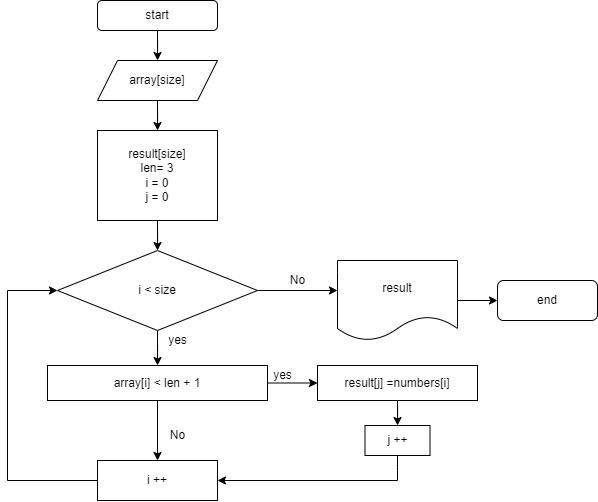

The diagram above was exported from draw.io. Its source (the exported page's mxGraphModel, read from the mxfile embedded in the PNG):
<mxGraphModel dx="981" dy="570" grid="1" gridSize="10" guides="1" tooltips="1" connect="1" arrows="1" fold="1" page="1" pageScale="1" pageWidth="827" pageHeight="1169" math="0" shadow="0">
  <root>
    <mxCell id="0" />
    <mxCell id="1" parent="0" />
    <mxCell id="FJ5u-CsJ3fLgf-eUklwK-4" value="" style="edgeStyle=orthogonalEdgeStyle;rounded=0;orthogonalLoop=1;jettySize=auto;html=1;" parent="1" source="FJ5u-CsJ3fLgf-eUklwK-1" target="FJ5u-CsJ3fLgf-eUklwK-3" edge="1">
      <mxGeometry relative="1" as="geometry" />
    </mxCell>
    <mxCell id="FJ5u-CsJ3fLgf-eUklwK-1" value="start" style="rounded=1;whiteSpace=wrap;html=1;" parent="1" vertex="1">
      <mxGeometry x="300" y="160" width="120" height="30" as="geometry" />
    </mxCell>
    <mxCell id="FJ5u-CsJ3fLgf-eUklwK-6" value="" style="edgeStyle=orthogonalEdgeStyle;rounded=0;orthogonalLoop=1;jettySize=auto;html=1;" parent="1" source="FJ5u-CsJ3fLgf-eUklwK-3" target="FJ5u-CsJ3fLgf-eUklwK-5" edge="1">
      <mxGeometry relative="1" as="geometry" />
    </mxCell>
    <mxCell id="FJ5u-CsJ3fLgf-eUklwK-3" value="array[size]" style="shape=parallelogram;perimeter=parallelogramPerimeter;whiteSpace=wrap;html=1;fixedSize=1;" parent="1" vertex="1">
      <mxGeometry x="300" y="220" width="120" height="40" as="geometry" />
    </mxCell>
    <mxCell id="FJ5u-CsJ3fLgf-eUklwK-8" value="" style="edgeStyle=orthogonalEdgeStyle;rounded=0;orthogonalLoop=1;jettySize=auto;html=1;" parent="1" source="FJ5u-CsJ3fLgf-eUklwK-5" edge="1">
      <mxGeometry relative="1" as="geometry">
        <mxPoint x="360" y="410" as="targetPoint" />
      </mxGeometry>
    </mxCell>
    <mxCell id="FJ5u-CsJ3fLgf-eUklwK-5" value="result[size]&lt;br&gt;len= 3&lt;br&gt;i = 0&lt;br&gt;j = 0" style="rounded=0;whiteSpace=wrap;html=1;" parent="1" vertex="1">
      <mxGeometry x="300" y="290" width="120" height="90" as="geometry" />
    </mxCell>
    <mxCell id="FJ5u-CsJ3fLgf-eUklwK-11" value="" style="edgeStyle=orthogonalEdgeStyle;rounded=0;orthogonalLoop=1;jettySize=auto;html=1;" parent="1" source="FJ5u-CsJ3fLgf-eUklwK-9" target="FJ5u-CsJ3fLgf-eUklwK-10" edge="1">
      <mxGeometry relative="1" as="geometry" />
    </mxCell>
    <mxCell id="FJ5u-CsJ3fLgf-eUklwK-18" value="" style="edgeStyle=orthogonalEdgeStyle;rounded=0;orthogonalLoop=1;jettySize=auto;html=1;" parent="1" source="FJ5u-CsJ3fLgf-eUklwK-9" edge="1">
      <mxGeometry relative="1" as="geometry">
        <mxPoint x="540" y="450" as="targetPoint" />
      </mxGeometry>
    </mxCell>
    <mxCell id="FJ5u-CsJ3fLgf-eUklwK-9" value="i &amp;lt; size" style="rhombus;whiteSpace=wrap;html=1;" parent="1" vertex="1">
      <mxGeometry x="260" y="410" width="200" height="80" as="geometry" />
    </mxCell>
    <mxCell id="FJ5u-CsJ3fLgf-eUklwK-16" value="" style="edgeStyle=orthogonalEdgeStyle;rounded=0;orthogonalLoop=1;jettySize=auto;html=1;" parent="1" source="FJ5u-CsJ3fLgf-eUklwK-10" target="FJ5u-CsJ3fLgf-eUklwK-13" edge="1">
      <mxGeometry relative="1" as="geometry" />
    </mxCell>
    <mxCell id="FJ5u-CsJ3fLgf-eUklwK-26" value="" style="edgeStyle=orthogonalEdgeStyle;rounded=0;orthogonalLoop=1;jettySize=auto;html=1;" parent="1" source="FJ5u-CsJ3fLgf-eUklwK-10" target="FJ5u-CsJ3fLgf-eUklwK-25" edge="1">
      <mxGeometry relative="1" as="geometry" />
    </mxCell>
    <mxCell id="FJ5u-CsJ3fLgf-eUklwK-10" value="array[i] &amp;lt; len + 1" style="rounded=0;whiteSpace=wrap;html=1;" parent="1" vertex="1">
      <mxGeometry x="250" y="525" width="220" height="35" as="geometry" />
    </mxCell>
    <mxCell id="FJ5u-CsJ3fLgf-eUklwK-12" value="yes" style="text;html=1;align=center;verticalAlign=middle;resizable=0;points=[];autosize=1;strokeColor=none;fillColor=none;" parent="1" vertex="1">
      <mxGeometry x="365" y="490" width="30" height="20" as="geometry" />
    </mxCell>
    <mxCell id="FJ5u-CsJ3fLgf-eUklwK-13" value="i ++" style="rounded=0;whiteSpace=wrap;html=1;" parent="1" vertex="1">
      <mxGeometry x="300" y="620" width="120" height="40" as="geometry" />
    </mxCell>
    <mxCell id="FJ5u-CsJ3fLgf-eUklwK-19" value="No" style="text;html=1;align=center;verticalAlign=middle;resizable=0;points=[];autosize=1;strokeColor=none;fillColor=none;" parent="1" vertex="1">
      <mxGeometry x="485" y="430" width="30" height="20" as="geometry" />
    </mxCell>
    <mxCell id="5N9c3SasBJG17vf4PPS7-7" value="" style="edgeStyle=orthogonalEdgeStyle;rounded=0;orthogonalLoop=1;jettySize=auto;html=1;" edge="1" parent="1" source="FJ5u-CsJ3fLgf-eUklwK-20" target="FJ5u-CsJ3fLgf-eUklwK-21">
      <mxGeometry relative="1" as="geometry" />
    </mxCell>
    <mxCell id="FJ5u-CsJ3fLgf-eUklwK-20" value="result" style="shape=document;whiteSpace=wrap;html=1;boundedLbl=1;" parent="1" vertex="1">
      <mxGeometry x="540" y="420" width="120" height="80" as="geometry" />
    </mxCell>
    <mxCell id="FJ5u-CsJ3fLgf-eUklwK-21" value="end" style="rounded=1;whiteSpace=wrap;html=1;" parent="1" vertex="1">
      <mxGeometry x="700" y="440" width="100" height="40" as="geometry" />
    </mxCell>
    <mxCell id="FJ5u-CsJ3fLgf-eUklwK-23" value="No" style="text;html=1;align=center;verticalAlign=middle;resizable=0;points=[];autosize=1;strokeColor=none;fillColor=none;" parent="1" vertex="1">
      <mxGeometry x="365" y="584.5" width="30" height="20" as="geometry" />
    </mxCell>
    <mxCell id="FJ5u-CsJ3fLgf-eUklwK-24" value="yes" style="text;html=1;align=center;verticalAlign=middle;resizable=0;points=[];autosize=1;strokeColor=none;fillColor=none;" parent="1" vertex="1">
      <mxGeometry x="470" y="525" width="30" height="20" as="geometry" />
    </mxCell>
    <mxCell id="5N9c3SasBJG17vf4PPS7-6" value="" style="edgeStyle=orthogonalEdgeStyle;rounded=0;orthogonalLoop=1;jettySize=auto;html=1;" edge="1" parent="1" source="FJ5u-CsJ3fLgf-eUklwK-25" target="5N9c3SasBJG17vf4PPS7-1">
      <mxGeometry relative="1" as="geometry" />
    </mxCell>
    <mxCell id="FJ5u-CsJ3fLgf-eUklwK-25" value="result[j] =numbers[i]" style="rounded=0;whiteSpace=wrap;html=1;" parent="1" vertex="1">
      <mxGeometry x="520" y="525" width="160" height="35" as="geometry" />
    </mxCell>
    <mxCell id="FJ5u-CsJ3fLgf-eUklwK-29" value="" style="endArrow=none;html=1;rounded=0;entryX=0.5;entryY=1;entryDx=0;entryDy=0;" parent="1" edge="1" target="5N9c3SasBJG17vf4PPS7-1">
      <mxGeometry width="50" height="50" relative="1" as="geometry">
        <mxPoint x="600" y="640" as="sourcePoint" />
        <mxPoint x="599.5" y="620" as="targetPoint" />
        <Array as="points">
          <mxPoint x="600" y="630" />
        </Array>
      </mxGeometry>
    </mxCell>
    <mxCell id="FJ5u-CsJ3fLgf-eUklwK-33" value="" style="endArrow=none;html=1;rounded=0;entryX=0;entryY=0.5;entryDx=0;entryDy=0;" parent="1" target="FJ5u-CsJ3fLgf-eUklwK-13" edge="1">
      <mxGeometry width="50" height="50" relative="1" as="geometry">
        <mxPoint x="210" y="640" as="sourcePoint" />
        <mxPoint x="550" y="590" as="targetPoint" />
      </mxGeometry>
    </mxCell>
    <mxCell id="FJ5u-CsJ3fLgf-eUklwK-34" value="" style="endArrow=none;html=1;rounded=0;" parent="1" edge="1">
      <mxGeometry width="50" height="50" relative="1" as="geometry">
        <mxPoint x="210" y="640" as="sourcePoint" />
        <mxPoint x="210" y="450" as="targetPoint" />
      </mxGeometry>
    </mxCell>
    <mxCell id="FJ5u-CsJ3fLgf-eUklwK-35" value="" style="endArrow=classic;html=1;rounded=0;entryX=0;entryY=0.5;entryDx=0;entryDy=0;" parent="1" target="FJ5u-CsJ3fLgf-eUklwK-9" edge="1">
      <mxGeometry width="50" height="50" relative="1" as="geometry">
        <mxPoint x="210" y="450" as="sourcePoint" />
        <mxPoint x="550" y="590" as="targetPoint" />
      </mxGeometry>
    </mxCell>
    <mxCell id="5N9c3SasBJG17vf4PPS7-1" value="j ++" style="rounded=0;whiteSpace=wrap;html=1;" vertex="1" parent="1">
      <mxGeometry x="567.5" y="585" width="65" height="30" as="geometry" />
    </mxCell>
    <mxCell id="5N9c3SasBJG17vf4PPS7-3" value="" style="endArrow=classic;html=1;rounded=0;entryX=1;entryY=0.5;entryDx=0;entryDy=0;" edge="1" parent="1" target="FJ5u-CsJ3fLgf-eUklwK-13">
      <mxGeometry width="50" height="50" relative="1" as="geometry">
        <mxPoint x="600" y="640" as="sourcePoint" />
        <mxPoint x="670" y="520" as="targetPoint" />
      </mxGeometry>
    </mxCell>
  </root>
</mxGraphModel>